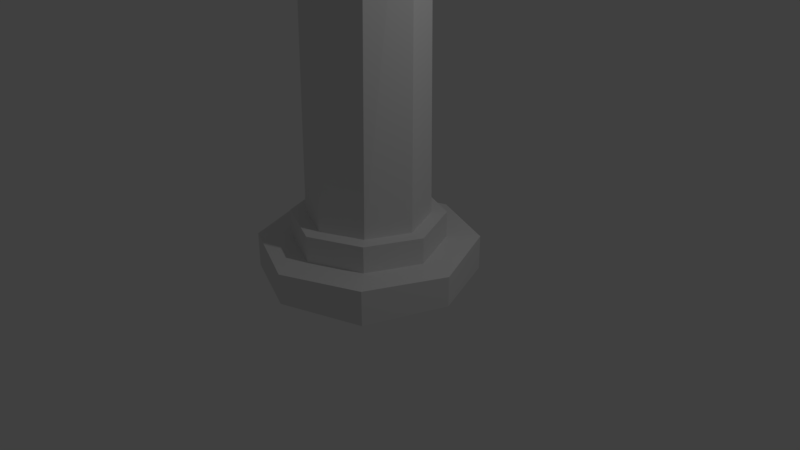 # Source: pillar.blend  (saved by Blender 2.78.0; exported with 4.5.12 LTS)
import bpy
from mathutils import Matrix  # noqa: F401  (used for matrix-valued properties, if any)

bpy.ops.wm.read_factory_settings(use_empty=True)
scene = bpy.context.scene
scene.name = 'Scene'

# ---- collections
col_collection_1 = bpy.data.collections.new('Collection 1'); scene.collection.children.link(col_collection_1)

# ---- materials (node trees are filled in below, after node groups)
mat_material_001 = bpy.data.materials.new('Material.001')
mat_material_001.alpha_threshold = 0.0
mat_material_001.use_transparent_shadow = False
mat_material_001.roughness = 0.5

# ---- material node trees

# ---- world
world_world = bpy.data.worlds.new('World'); scene.world = world_world
world_world.color = (0.05088, 0.05088, 0.05088)
world_world.use_sun_shadow = False
world_world.sun_shadow_jitter_overblur = 0.0
world_world.cycles.sampling_method = 'MANUAL'

# ---- cameras
cam_camera = bpy.data.cameras.new('Camera')
cam_camera.clip_end = 100.0
cam_camera.lens = 35.0
cam_camera.sensor_width = 32.0
cam_camera.sensor_height = 18.0
cam_camera.ortho_scale = 7.314
cam_camera.dof.focus_distance = 0.0
cam_camera.dof.aperture_fstop = 128.0

# ---- lights
light_lamp = bpy.data.lights.new('Lamp', 'POINT')
light_lamp.transmission_factor = 0.0
light_lamp.cutoff_distance = 30.0
light_lamp.energy = 100.0
light_lamp.shadow_buffer_clip_start = 1.001
light_lamp.shadow_soft_size = 0.1
light_lamp.shadow_maximum_resolution = 0.006
light_lamp.use_absolute_resolution = True

# ---- meshes
me_cube = bpy.data.meshes.new('Cube')
me_cube.from_pydata([(1.0, 1.0, -0.1833), (1.0, -1.0, -0.1833), (-1.0, -1.0, -0.1833), (-1.0, 1.0, -0.1833), (1.0, 1.0, 0.2741), (1.0, -1.0, 0.2741), (-1.0, -1.0, 0.2741), (-1.0, 1.0, 0.2741), (-1.414, 4.337e-07, -0.1554), (1.414, -7.461e-07, 0.2461), (-1.414, 2.651e-07, 0.2461), (1.414, -7.194e-08, -0.1554), (2.682e-07, 1.414, -0.1554), (0.6965, 0.6965, 0.2698), (-7.43e-07, -1.414, 0.2461), (1.542e-08, -1.414, -0.1554), (3.525e-07, 1.414, 0.2461), (0.6965, -0.6965, 0.2698), (-0.6965, -0.6965, 0.2698), (-0.6965, 0.6965, 0.2698), (0.9848, -5.856e-07, 0.2504), (-0.9848, 1.188e-07, 0.2504), (-5.649e-07, -0.9848, 0.2504), (1.981e-07, 0.9848, 0.2504), (0.6965, 0.6965, 0.6131), (0.6965, -0.6965, 0.6131), (-0.6965, -0.6965, 0.6131), (-0.6965, 0.6965, 0.6131), (0.9848, -5.856e-07, 0.5936), (-0.9848, 1.188e-07, 0.5936), (-5.668e-07, -0.9848, 0.5936), (1.962e-07, 0.9848, 0.5936), (0.5582, 0.5582, 0.6112), (0.5582, -0.5582, 0.6112), (-0.5582, -0.5582, 0.6112), (-0.5582, 0.5582, 0.6112), (0.7893, -5.137e-07, 0.5956), (-0.7893, 5.081e-08, 0.5956), (-4.797e-07, -0.7893, 0.5956), (1.318e-07, 0.7893, 0.5956), (0.5582, 0.478, 5.73), (0.5582, -0.4698, 6.32), (-0.5582, -0.4698, 6.32), (-0.5582, 0.478, 5.73), (0.7893, -0.004121, 6.011), (-0.7893, -0.004121, 6.011), (-4.797e-07, -0.6741, 6.429), (1.318e-07, 0.6659, 5.594)], [], [(4, 16, 23, 13), (0, 4, 9, 11), (1, 5, 14, 15), (2, 6, 10, 8), (4, 0, 12, 16), (8, 10, 7, 3), (6, 14, 22, 18), (11, 9, 5, 1), (15, 14, 6, 2), (14, 5, 17, 22), (5, 9, 20, 17), (16, 12, 3, 7), (22, 17, 25, 30), (9, 4, 13, 20), (7, 10, 21, 19), (16, 7, 19, 23), (10, 6, 18, 21), (29, 26, 34, 37), (20, 13, 24, 28), (19, 21, 29, 27), (17, 20, 28, 25), (13, 23, 31, 24), (18, 22, 30, 26), (21, 18, 26, 29), (23, 19, 27, 31), (35, 37, 45, 43), (25, 28, 36, 33), (26, 30, 38, 34), (30, 25, 33, 38), (28, 24, 32, 36), (31, 27, 35, 39), (27, 29, 37, 35), (24, 31, 39, 32), (46, 41, 44, 40, 47, 43, 45, 42), (32, 39, 47, 40), (37, 34, 42, 45), (33, 36, 44, 41), (34, 38, 46, 42), (38, 33, 41, 46), (36, 32, 40, 44), (39, 35, 43, 47)])
_uv = me_cube.uv_layers.new(name='UVMap')
_uv.uv.foreach_set('vector', [0.4109, 0.2616, 0.4108, 0.1084, 0.4666, 0.1316, 0.4667, 0.2383, 0.2054, 0.7667, 0.2698, 0.7667, 0.2659, 0.9198, 0.2093, 0.9198, 0.7315, 0.8925, 0.667, 0.8925, 0.671, 0.7394, 0.7275, 0.7394, 0.667, 0.479, 0.7315, 0.479, 0.7275, 0.6321, 0.6709, 0.6321, 0.5931, 0.6272, 0.6575, 0.6274, 0.654, 0.737, 0.5974, 0.7368, 0.6709, 0.6321, 0.7275, 0.6321, 0.7315, 0.7394, 0.667, 0.7393, 0.7787, 0.1082, 0.7786, 0.2613, 0.7228, 0.2381, 0.7229, 0.1315, 0.7269, 1.0, 0.6704, 1.0, 0.667, 0.8925, 0.7315, 0.8925, 0.6711, 0.3697, 0.7277, 0.3697, 0.7315, 0.479, 0.667, 0.479, 0.7786, 0.2613, 0.671, 0.3697, 0.6479, 0.3136, 0.7228, 0.2381, 0.671, 0.3697, 0.5186, 0.3697, 0.5417, 0.3136, 0.6479, 0.3136, 0.5974, 0.7368, 0.654, 0.737, 0.6575, 0.8901, 0.5931, 0.8899, 0.3207, 0.7667, 0.3182, 0.8734, 0.2698, 0.8735, 0.2723, 0.7668, 0.5186, 0.3697, 0.4109, 0.2616, 0.4667, 0.2383, 0.5417, 0.3136, 0.5186, 9.472e-05, 0.6708, 0.0, 0.6477, 0.0561, 0.5417, 0.05617, 0.4108, 0.1084, 0.5186, 9.472e-05, 0.5417, 0.05617, 0.4666, 0.1316, 0.6708, 0.0, 0.7787, 0.1082, 0.7229, 0.1315, 0.6477, 0.0561, 0.5919, 0.3697, 0.667, 0.4451, 0.6416, 0.4557, 0.5814, 0.3953, 0.3207, 0.8746, 0.3207, 0.768, 0.369, 0.7667, 0.369, 0.8734, 0.9517, 0.2575, 0.9489, 0.1828, 0.9972, 0.1828, 1.0, 0.2575, 0.3182, 0.8734, 0.3207, 0.9482, 0.2723, 0.9483, 0.2698, 0.8735, 0.8668, 0.9493, 0.8638, 0.8729, 0.9121, 0.873, 0.9151, 0.9494, 0.9517, 0.07613, 0.949, 0.0, 0.9974, 2.145e-05, 1.0, 0.07616, 0.9489, 0.1828, 0.9517, 0.07613, 1.0, 0.07616, 0.9972, 0.1828, 0.8638, 0.8729, 0.8668, 0.7663, 0.9151, 0.7664, 0.9121, 0.873, 0.3514, 0.002237, 0.4108, 0.0004321, 0.4108, 0.7667, 0.3554, 0.7265, 0.5921, 0.6272, 0.4859, 0.6272, 0.4964, 0.6016, 0.5815, 0.6016, 0.667, 0.4451, 0.667, 0.5517, 0.6415, 0.5411, 0.6416, 0.4557, 0.667, 0.5517, 0.5921, 0.6272, 0.5815, 0.6016, 0.6415, 0.5411, 0.4859, 0.6272, 0.4109, 0.5519, 0.4363, 0.5413, 0.4964, 0.6016, 0.4108, 0.4452, 0.4859, 0.3698, 0.4964, 0.3953, 0.4362, 0.4558, 0.4859, 0.3698, 0.5919, 0.3697, 0.5814, 0.3953, 0.4964, 0.3953, 0.4109, 0.5519, 0.4108, 0.4452, 0.4362, 0.4558, 0.4363, 0.5413, 0.5931, 0.6982, 0.5931, 0.7824, 0.5417, 0.8365, 0.4656, 0.8301, 0.4129, 0.7655, 0.4108, 0.682, 0.4642, 0.6272, 0.5383, 0.6344, 0.2054, 0.002564, 0.2663, 0.0, 0.2726, 0.7074, 0.2094, 0.7268, 0.7787, 0.0, 0.8638, 0.0009868, 0.8638, 0.8088, 0.7901, 0.7662, 0.1457, 0.002185, 0.2054, 0.0002946, 0.2054, 0.7666, 0.1506, 0.8099, 0.0, 0.002552, 0.06059, 0.0, 0.06692, 0.8254, 0.004919, 0.8103, 0.06059, 0.0, 0.1457, 0.002185, 0.1506, 0.8099, 0.06692, 0.8254, 0.9489, 0.7663, 0.8638, 0.7641, 0.8737, 0.03992, 0.9489, 0.0, 0.2663, 0.0, 0.3514, 0.002237, 0.3554, 0.7265, 0.2726, 0.7074])
me_cube.materials.append(mat_material_001)
me_cube.use_remesh_preserve_volume = False
me_cube.use_remesh_preserve_attributes = False
me_cube.use_mirror_vertex_groups = False
me_cube.update()

# ---- objects
ob_cube = bpy.data.objects.new('Cube', me_cube)
ob_lamp = bpy.data.objects.new('Lamp', light_lamp)
ob_camera = bpy.data.objects.new('Camera', cam_camera)

# ---- transforms, parenting, visibility, modifiers, constraints
ob_cube.location = (0.0, 0.0, 0.0)
ob_cube.lock_rotations_4d = False
ob_cube.empty_display_type = 'ARROWS'
ob_cube.lineart.crease_threshold = 0.0
ob_lamp.location = (4.076, 1.005, 5.904)
ob_lamp.rotation_euler = (0.6503, 0.05522, 1.866)
ob_lamp.lock_rotations_4d = False
ob_lamp.empty_display_type = 'ARROWS'
ob_lamp.color = (0.0, 0.0, 0.0, 0.0)
ob_lamp.lineart.crease_threshold = 0.0
ob_camera.location = (7.481, -6.508, 5.344)
ob_camera.rotation_euler = (1.109, 0.0, 0.8149)
ob_camera.lock_rotations_4d = False
ob_camera.empty_display_type = 'ARROWS'
ob_camera.color = (0.0, 0.0, 0.0, 0.0)
ob_camera.display_type = 'WIRE'
ob_camera.lineart.crease_threshold = 0.0

# ---- collection membership
col_collection_1.objects.link(ob_cube)
col_collection_1.objects.link(ob_lamp)
col_collection_1.objects.link(ob_camera)

# ---- scene / render settings (as saved in the file)
scene.camera = ob_camera
scene.frame_start = 1; scene.frame_end = 250; scene.frame_set(1)
scene.render.engine = 'BLENDER_EEVEE_NEXT'
scene.render.resolution_percentage = 50
scene.render.dither_intensity = 0.0
scene.cycles.use_denoising = False
scene.cycles.samples = 128
scene.cycles.sampling_pattern = 'TABULATED_SOBOL'
scene.cycles.light_sampling_threshold = 0.0
scene.cycles.use_adaptive_sampling = False
scene.cycles.use_light_tree = False
scene.cycles.blur_glossy = 0.0
scene.cycles.sample_clamp_indirect = 0.0
scene.view_settings.view_transform = 'Standard'
bpy.context.view_layer.update()
